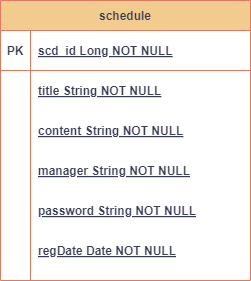

The diagram above was exported from draw.io. Its source (the exported page's mxGraphModel, read from the mxfile embedded in the PNG):
<mxGraphModel dx="1434" dy="746" grid="1" gridSize="10" guides="1" tooltips="1" connect="1" arrows="1" fold="1" page="1" pageScale="1" pageWidth="850" pageHeight="1100" math="0" shadow="0" extFonts="Permanent Marker^https://fonts.googleapis.com/css?family=Permanent+Marker">
  <root>
    <mxCell id="0" />
    <mxCell id="1" parent="0" />
    <mxCell id="C-vyLk0tnHw3VtMMgP7b-23" value="schedule" style="shape=table;startSize=30;container=1;collapsible=1;childLayout=tableLayout;fixedRows=1;rowLines=0;fontStyle=1;align=center;resizeLast=1;swimlaneLine=1;labelBackgroundColor=none;fillColor=#F2CC8F;strokeColor=#E07A5F;fontColor=#393C56;" parent="1" vertex="1">
      <mxGeometry x="290" y="170" width="250" height="280" as="geometry" />
    </mxCell>
    <mxCell id="C-vyLk0tnHw3VtMMgP7b-24" value="" style="shape=partialRectangle;collapsible=0;dropTarget=0;pointerEvents=0;fillColor=none;points=[[0,0.5],[1,0.5]];portConstraint=eastwest;top=0;left=0;right=0;bottom=1;labelBackgroundColor=none;strokeColor=#E07A5F;fontColor=#393C56;" parent="C-vyLk0tnHw3VtMMgP7b-23" vertex="1">
      <mxGeometry y="30" width="250" height="40" as="geometry" />
    </mxCell>
    <mxCell id="C-vyLk0tnHw3VtMMgP7b-25" value="PK" style="shape=partialRectangle;overflow=hidden;connectable=0;fillColor=none;top=0;left=0;bottom=0;right=0;fontStyle=1;labelBackgroundColor=none;strokeColor=#E07A5F;fontColor=#393C56;" parent="C-vyLk0tnHw3VtMMgP7b-24" vertex="1">
      <mxGeometry width="30" height="40" as="geometry">
        <mxRectangle width="30" height="40" as="alternateBounds" />
      </mxGeometry>
    </mxCell>
    <mxCell id="C-vyLk0tnHw3VtMMgP7b-26" value="scd_id Long NOT NULL " style="shape=partialRectangle;overflow=hidden;connectable=0;fillColor=none;top=0;left=0;bottom=0;right=0;align=left;spacingLeft=6;fontStyle=5;labelBackgroundColor=none;strokeColor=#E07A5F;fontColor=#393C56;" parent="C-vyLk0tnHw3VtMMgP7b-24" vertex="1">
      <mxGeometry x="30" width="220" height="40" as="geometry">
        <mxRectangle width="220" height="40" as="alternateBounds" />
      </mxGeometry>
    </mxCell>
    <mxCell id="C-vyLk0tnHw3VtMMgP7b-27" value="" style="shape=partialRectangle;collapsible=0;dropTarget=0;pointerEvents=0;fillColor=none;points=[[0,0.5],[1,0.5]];portConstraint=eastwest;top=0;left=0;right=0;bottom=0;labelBackgroundColor=none;strokeColor=#E07A5F;fontColor=#393C56;" parent="C-vyLk0tnHw3VtMMgP7b-23" vertex="1">
      <mxGeometry y="70" width="250" height="210" as="geometry" />
    </mxCell>
    <mxCell id="C-vyLk0tnHw3VtMMgP7b-28" value="" style="shape=partialRectangle;overflow=hidden;connectable=0;fillColor=none;top=0;left=0;bottom=0;right=0;labelBackgroundColor=none;strokeColor=#E07A5F;fontColor=#393C56;" parent="C-vyLk0tnHw3VtMMgP7b-27" vertex="1">
      <mxGeometry width="30" height="210" as="geometry">
        <mxRectangle width="30" height="210" as="alternateBounds" />
      </mxGeometry>
    </mxCell>
    <mxCell id="C-vyLk0tnHw3VtMMgP7b-29" value="" style="shape=partialRectangle;overflow=hidden;connectable=0;fillColor=none;top=0;left=0;bottom=0;right=0;align=left;spacingLeft=6;shadow=0;labelBackgroundColor=none;strokeColor=#E07A5F;fontColor=#393C56;" parent="C-vyLk0tnHw3VtMMgP7b-27" vertex="1">
      <mxGeometry x="30" width="220" height="210" as="geometry">
        <mxRectangle width="220" height="210" as="alternateBounds" />
      </mxGeometry>
    </mxCell>
    <mxCell id="H8BGz5yL_I0HJiIbVXQ3-23" value="title String NOT NULL " style="shape=partialRectangle;overflow=hidden;connectable=0;fillColor=none;top=0;left=0;bottom=0;right=0;align=left;spacingLeft=6;fontStyle=5;labelBackgroundColor=none;strokeColor=#E07A5F;fontColor=#393C56;" parent="1" vertex="1">
      <mxGeometry x="320" y="240" width="220" height="40" as="geometry">
        <mxRectangle width="220" height="40" as="alternateBounds" />
      </mxGeometry>
    </mxCell>
    <mxCell id="H8BGz5yL_I0HJiIbVXQ3-24" value="content String NOT NULL " style="shape=partialRectangle;overflow=hidden;connectable=0;fillColor=none;top=0;left=0;bottom=0;right=0;align=left;spacingLeft=6;fontStyle=5;labelBackgroundColor=none;strokeColor=#E07A5F;fontColor=#393C56;" parent="1" vertex="1">
      <mxGeometry x="320" y="280" width="220" height="40" as="geometry">
        <mxRectangle width="220" height="40" as="alternateBounds" />
      </mxGeometry>
    </mxCell>
    <mxCell id="H8BGz5yL_I0HJiIbVXQ3-25" value="manager String NOT NULL " style="shape=partialRectangle;overflow=hidden;connectable=0;fillColor=none;top=0;left=0;bottom=0;right=0;align=left;spacingLeft=6;fontStyle=5;labelBackgroundColor=none;strokeColor=#E07A5F;fontColor=#393C56;" parent="1" vertex="1">
      <mxGeometry x="320" y="320" width="220" height="40" as="geometry">
        <mxRectangle width="220" height="40" as="alternateBounds" />
      </mxGeometry>
    </mxCell>
    <mxCell id="H8BGz5yL_I0HJiIbVXQ3-26" value="password String NOT NULL " style="shape=partialRectangle;overflow=hidden;connectable=0;fillColor=none;top=0;left=0;bottom=0;right=0;align=left;spacingLeft=6;fontStyle=5;labelBackgroundColor=none;strokeColor=#E07A5F;fontColor=#393C56;" parent="1" vertex="1">
      <mxGeometry x="320" y="360" width="220" height="40" as="geometry">
        <mxRectangle width="220" height="40" as="alternateBounds" />
      </mxGeometry>
    </mxCell>
    <mxCell id="H8BGz5yL_I0HJiIbVXQ3-27" value="regDate Date NOT NULL " style="shape=partialRectangle;overflow=hidden;connectable=0;fillColor=none;top=0;left=0;bottom=0;right=0;align=left;spacingLeft=6;fontStyle=5;labelBackgroundColor=none;strokeColor=#E07A5F;fontColor=#393C56;" parent="1" vertex="1">
      <mxGeometry x="320" y="400" width="220" height="40" as="geometry">
        <mxRectangle width="220" height="40" as="alternateBounds" />
      </mxGeometry>
    </mxCell>
  </root>
</mxGraphModel>